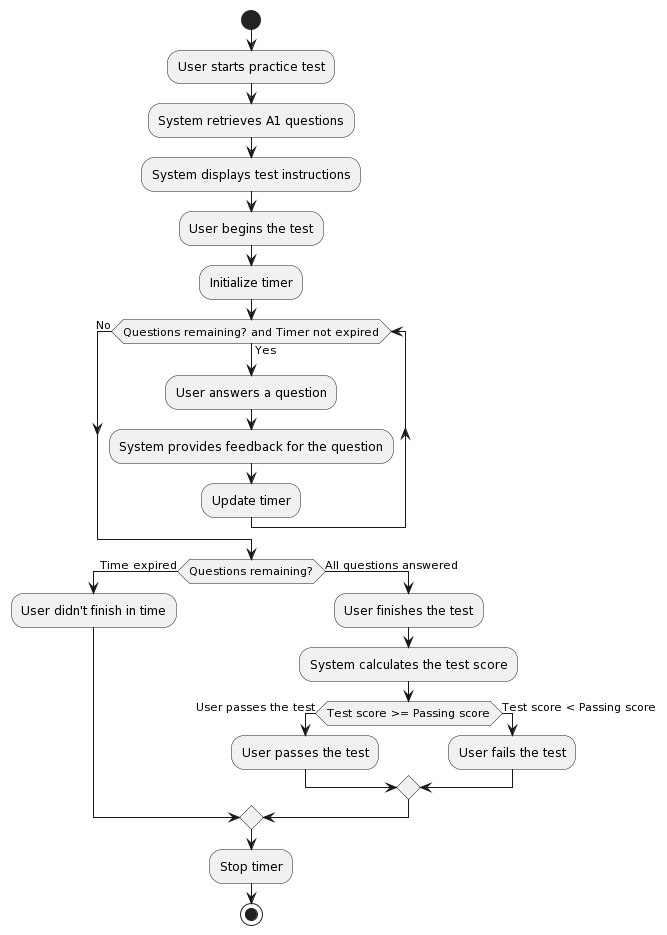

The diagram above was rendered by PlantUML. Its source (embedded in the PNG):
@startuml
start

:User starts practice test;
:System retrieves A1 questions;
:System displays test instructions;
:User begins the test;
:Initialize timer;

while (Questions remaining? and Timer not expired) is (Yes)
  :User answers a question;
  :System provides feedback for the question;
  :Update timer;
endwhile (No)

if (Questions remaining?) then (Time expired) 
  :User didn't finish in time;
else (All questions answered) 
  :User finishes the test;
  :System calculates the test score;

  if (Test score >= Passing score) then (User passes the test)
    :User passes the test;
  else (Test score < Passing score)
    :User fails the test;
  endif
endif

:Stop timer;
stop
@enduml